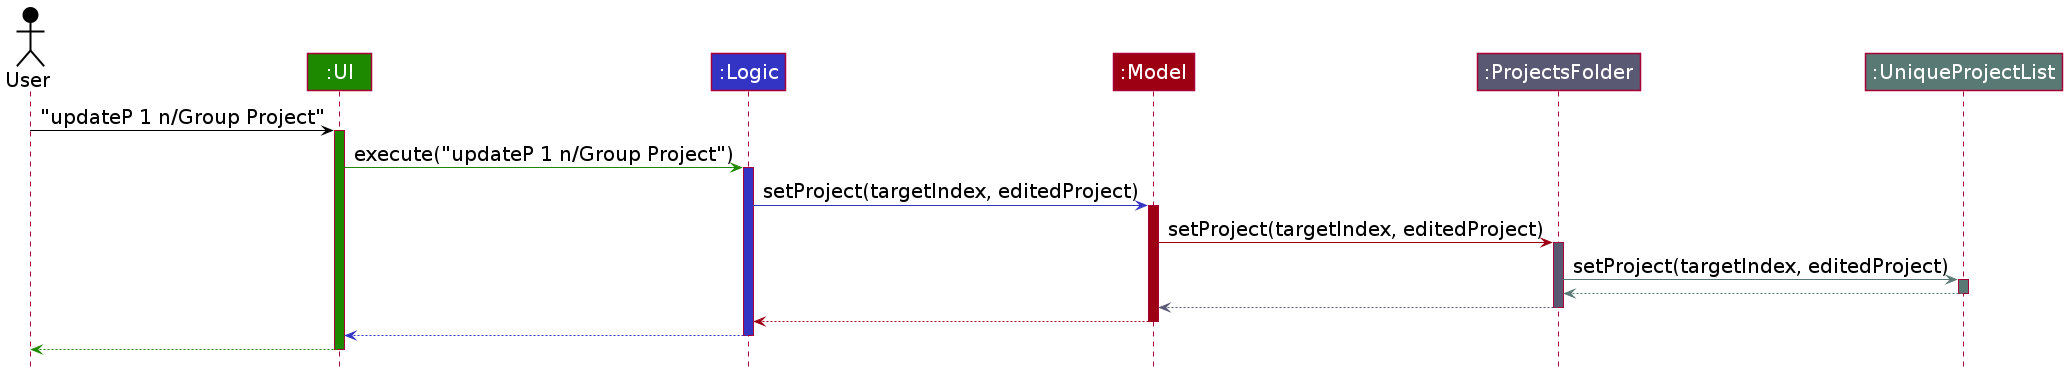

The diagram above was rendered by PlantUML. Its source (embedded in the PNG):
@startuml
!include style.puml

skinparam ArrowFontSize 20
skinparam ParticipantFontSize 20
skinparam ActorFontSize 20

Actor User as user USER_COLOR
Participant ":UI" as ui UI_COLOR
Participant ":Logic" as logic LOGIC_COLOR
Participant ":Model" as model MODEL_COLOR
Participant ":ProjectsFolder" as projectsfolder PROJECTSFOLDER_COLOR
Participant ":UniqueProjectList" as uniqueprojectlist UNIQUEPROJECTLIST_COLOR

user -[USER_COLOR]> ui : "updateP 1 n/Group Project"
activate ui UI_COLOR

ui -[UI_COLOR]> logic : execute("updateP 1 n/Group Project")
activate logic LOGIC_COLOR

logic -[LOGIC_COLOR]> model : setProject(targetIndex, editedProject)
activate model MODEL_COLOR

model -[MODEL_COLOR]> projectsfolder : setProject(targetIndex, editedProject)
activate projectsfolder PROJECTSFOLDER_COLOR

projectsfolder -[UNIQUEPROJECTLIST_COLOR]> uniqueprojectlist : setProject(targetIndex, editedProject)
activate uniqueprojectlist UNIQUEPROJECTLIST_COLOR

uniqueprojectlist -[UNIQUEPROJECTLIST_COLOR]-> projectsfolder
deactivate uniqueprojectlist


projectsfolder -[PROJECTSFOLDER_COLOR]-> model
deactivate projectsfolder

model -[MODEL_COLOR]-> logic
deactivate model

logic --[LOGIC_COLOR]> ui
deactivate logic

ui--[UI_COLOR]> user
deactivate ui
@enduml